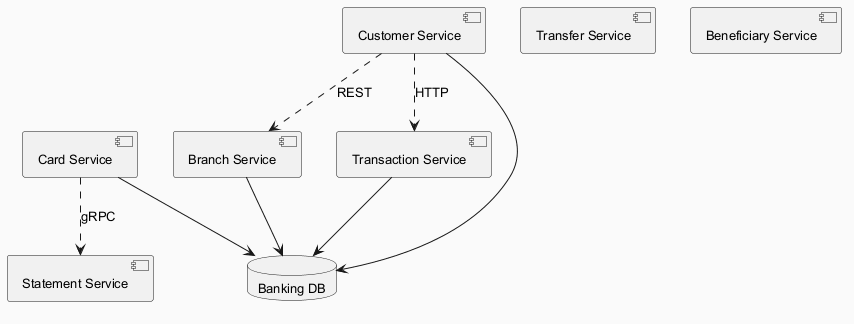

The diagram above was rendered by PlantUML. Its source (embedded in the PNG):
@startuml
skinparam backgroundColor #FAFAFA
skinparam classBackgroundColor #FFF3E0
skinparam classBorderColor #E65100
skinparam defaultFontSize 13
component "Branch Service" as C_BranchService
component "Card Service" as C_CardService
component "Customer Service" as C_CustomerService
component "Statement Service" as C_StatementService
component "Transaction Service" as C_TransactionService
component "Transfer Service" as C_TransferService
component "Beneficiary Service" as C_BeneficiaryService
database "Banking DB" as DB_banking
C_BranchService --> DB_banking
C_CardService --> DB_banking
C_CustomerService --> DB_banking
C_TransactionService --> DB_banking
C_CustomerService ..> C_TransactionService : HTTP
C_CardService ..> C_StatementService : gRPC
C_CustomerService ..> C_BranchService : REST
@enduml